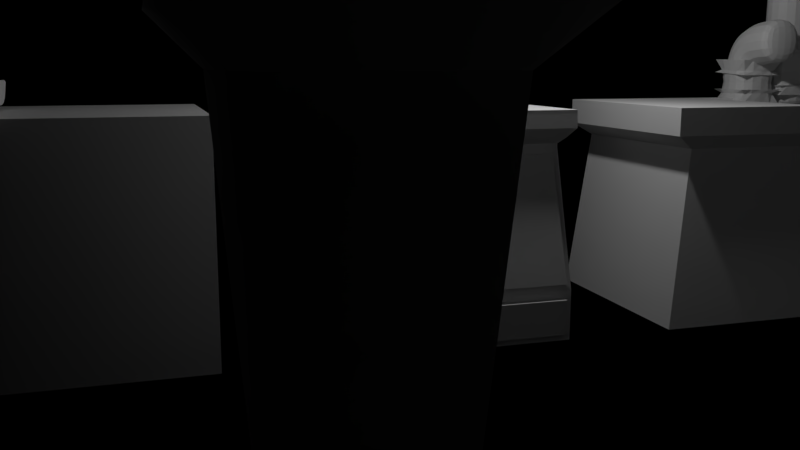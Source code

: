 # Source: kitchen.blend  (saved by Blender 2.79.0; exported with 4.5.12 LTS)
import bpy
from mathutils import Matrix  # noqa: F401  (used for matrix-valued properties, if any)

bpy.ops.wm.read_factory_settings(use_empty=True)
scene = bpy.context.scene
scene.name = 'Scene'

# ---- collections
col_collection_1 = bpy.data.collections.new('Collection 1'); scene.collection.children.link(col_collection_1)

# ---- cameras
cam_camera = bpy.data.cameras.new('Camera')
cam_camera.clip_end = 100.0
cam_camera.lens = 35.0
cam_camera.sensor_width = 32.0
cam_camera.sensor_height = 18.0
cam_camera.display_size = 2.0
cam_camera.dof.focus_distance = 0.0

# ---- lights
light_point = bpy.data.lights.new('Point', 'POINT')
light_point.transmission_factor = 0.0
light_point.energy = 100.0
light_point.shadow_buffer_clip_start = 0.5
light_point.shadow_soft_size = 0.1
light_point.shadow_maximum_resolution = 0.006
light_point.use_absolute_resolution = True

# ---- meshes
me_cube_008 = bpy.data.meshes.new('Cube.008')
me_cube_008.from_pydata([(1.0, 1.0, -1.0), (0.7964, 0.7964, 1.0), (0.8023, 0.8023, 0.6584), (0.7964, 1.223, 1.007), (0.8023, 1.229, 0.6657), (1.229, 0.8023, 0.6657), (1.223, 0.7964, 1.007), (0.0, 1.0, -1.0), (0.0, 0.7964, 1.0), (0.0, 0.8023, 0.6584), (0.0, 1.223, 1.007), (0.0, 1.229, 0.6657), (1.0, 0.0, -1.0), (0.7964, 0.0, 1.0), (0.8023, 0.0, 0.6584), (1.223, 0.0, 1.007), (1.229, 0.0, 0.6657), (0.0, 0.0, 1.0), (0.0, 0.0, -1.0)], [], [(7, 9, 2, 0), (11, 10, 3, 4), (2, 4, 3, 1), (9, 11, 4, 2), (1, 6, 5, 2), (13, 15, 6, 1), (6, 5, 4, 3), (6, 3, 1), (5, 2, 4), (1, 3, 10, 8), (1, 8, 17, 13), (2, 5, 16, 14), (5, 6, 15, 16), (0, 2, 14, 12), (7, 0, 12, 18)])
me_cube_008.use_remesh_preserve_volume = False
me_cube_008.use_remesh_preserve_attributes = False
me_cube_008.use_mirror_vertex_groups = False
me_cube_008.update()
me_cube_007 = bpy.data.meshes.new('Cube.007')
me_cube_007.from_pydata([(0.03649, 0.0, -0.3397), (0.03649, 0.0, -0.5488), (0.03649, 0.0, 0.1557), (0.6193, 0.0, 0.1557)], [(1, 0), (0, 2), (2, 3)], [])
me_cube_007.use_remesh_preserve_volume = False
me_cube_007.use_remesh_preserve_attributes = False
me_cube_007.use_mirror_vertex_groups = False
me_cube_007.update()
me_cube_005 = bpy.data.meshes.new('Cube.005')
me_cube_005.from_pydata([(0.03649, 0.0, -0.3397), (0.7203, 0.0, 0.6224), (0.7203, 0.0, 1.154), (0.03649, 0.0, 1.154), (0.03649, 0.0, 0.8045), (0.03649, 0.0, -0.5488), (0.7203, 0.0, 0.4095)], [(2, 1), (3, 2), (4, 3), (0, 4), (5, 0), (1, 6)], [])
me_cube_005.use_remesh_preserve_volume = False
me_cube_005.use_remesh_preserve_attributes = False
me_cube_005.use_mirror_vertex_groups = False
me_cube_005.update()
me_cube_004 = bpy.data.meshes.new('Cube.004')
me_cube_004.from_pydata([(-0.5, -0.5, -1.0), (-0.6662, -0.6662, 1.0), (-0.5, 0.5, -1.0), (-0.6662, 0.6662, 1.0), (0.5, -0.5, -1.0), (0.6662, -0.6662, 1.0), (0.5, 0.5, -1.0), (0.6662, 0.6662, 1.0), (-1.0, -1.0, 0.3407), (-1.0, 1.0, 0.3407), (1.0, 1.0, 0.3407), (1.0, -1.0, 0.3407), (-0.6877, 0.6877, 0.1731), (0.6877, 0.6877, 0.1731), (0.6877, -0.6877, 0.1731), (-0.6877, -0.6877, 0.1731)], [], [(8, 1, 3, 9), (9, 3, 7, 10), (10, 7, 5, 11), (11, 5, 1, 8), (2, 6, 4, 0), (7, 3, 1, 5), (14, 11, 8, 15), (13, 10, 11, 14), (12, 9, 10, 13), (15, 8, 9, 12), (0, 15, 12, 2), (2, 12, 13, 6), (6, 13, 14, 4), (4, 14, 15, 0)])
me_cube_004.use_remesh_preserve_volume = False
me_cube_004.use_remesh_preserve_attributes = False
me_cube_004.use_mirror_vertex_groups = False
me_cube_004.update()
me_cube_003 = bpy.data.meshes.new('Cube.003')
me_cube_003.from_pydata([(-1.0, -1.0, -1.0), (-1.0, -1.0, 1.0), (-1.0, 1.0, -1.0), (-0.8331, 0.9195, 1.0), (1.0, -1.0, -1.0), (1.0, -1.0, 1.0), (1.0, 1.0, -1.0), (0.8331, 0.9195, 1.0), (-1.0, 0.3333, -1.0), (-1.0, -0.3333, -1.0), (-0.8331, -0.2528, 1.0), (-0.8331, 0.3333, 1.0), (1.0, -0.3333, -1.0), (1.0, 0.3333, -1.0), (0.8331, 0.3333, 1.0), (0.8331, -0.2528, 1.0), (-1.0, 0.3333, 1.0), (-1.0, 1.0, 1.0), (1.0, 1.0, 1.0), (-1.0, -0.3333, 1.0), (1.0, 0.3333, 1.0), (1.0, -0.3333, 1.0), (-0.6788, 0.3333, 0.8571), (0.6788, 0.3333, 0.8571), (-0.6788, 0.8109, 0.8571), (0.6788, 0.8109, 0.8571), (-0.6788, -0.1442, 0.8571), (0.6788, -0.1442, 0.8571), (-0.6788, 0.3333, 0.119), (0.6788, 0.3333, 0.119), (-0.6788, 0.8109, 0.119), (0.6788, 0.8109, 0.119), (-0.6788, -0.1442, 0.119), (0.6788, -0.1442, 0.119), (-1.0, -1.0, 0.7526), (-1.0, 1.0, 0.7526), (1.0, 1.0, 0.7526), (1.0, -1.0, 0.7526), (1.0, 0.3333, 0.7526), (1.0, -0.3333, 0.7526), (-1.0, -0.3333, 0.7526), (-1.0, 0.3333, 0.7526), (-0.9038, 0.9038, 0.6292), (0.9038, 0.9038, 0.6292), (0.9038, -0.9038, 0.6292), (0.9038, 0.3013, 0.6292), (0.9038, -0.3013, 0.6292), (-0.9038, -0.3013, 0.6292), (-0.9038, 0.3013, 0.6292), (-0.9038, -0.9038, 0.6292)], [], [(41, 16, 17, 35), (35, 17, 18, 36), (39, 21, 5, 37), (37, 5, 1, 34), (9, 12, 4, 0), (21, 19, 1, 5), (11, 10, 26, 22), (15, 14, 23, 27), (2, 6, 13, 8), (8, 13, 12, 9), (36, 18, 20, 38), (38, 20, 21, 39), (34, 1, 19, 40), (40, 19, 16, 41), (11, 3, 17, 16), (3, 7, 18, 17), (10, 11, 16, 19), (7, 14, 20, 18), (14, 15, 21, 20), (15, 10, 19, 21), (22, 26, 32, 28), (27, 23, 29, 33), (3, 11, 22, 24), (10, 15, 27, 26), (14, 7, 25, 23), (7, 3, 24, 25), (31, 30, 28, 29), (29, 28, 32, 33), (24, 22, 28, 30), (26, 27, 33, 32), (23, 25, 31, 29), (25, 24, 30, 31), (47, 40, 41, 48), (49, 34, 40, 47), (45, 38, 39, 46), (43, 36, 38, 45), (44, 37, 34, 49), (46, 39, 37, 44), (42, 35, 36, 43), (48, 41, 35, 42), (8, 48, 42, 2), (2, 42, 43, 6), (12, 46, 44, 4), (4, 44, 49, 0), (6, 43, 45, 13), (13, 45, 46, 12), (0, 49, 47, 9), (9, 47, 48, 8)])
me_cube_003.use_remesh_preserve_volume = False
me_cube_003.use_remesh_preserve_attributes = False
me_cube_003.use_mirror_vertex_groups = False
me_cube_003.update()
me_plane_001 = bpy.data.meshes.new('Plane.001')
me_plane_001.from_pydata([(-0.2744, 0.0, 0.01097), (-0.2744, 0.0, -0.1932), (-0.2744, -0.007163, 0.01097), (-0.2744, -0.01528, -0.0184), (-0.2744, -0.01289, -0.1761), (-0.2744, 0.0, -0.1932), (-1.108, 0.0, 0.009315), (-1.108, 0.0, -0.1932), (-1.108, -0.007163, 0.009315), (-1.108, -0.01528, -0.01207), (-1.108, -0.01289, -0.1761), (-1.108, 0.0, -0.1932), (-1.205, 0.0, 0.009315), (-1.205, 0.0, -0.1529), (-1.205, -0.007164, 0.009315), (-1.205, -0.01528, -0.01207), (-1.205, -0.01289, -0.1395), (-1.205, 0.0, -0.1529), (-1.273, 0.0, 0.009315), (-1.273, 0.0, -0.08774), (-1.273, -0.007164, 0.009315), (-1.273, -0.01528, -0.01207), (-1.273, -0.01289, -0.08094), (-1.273, 0.0, -0.08774), (-1.318, 0.0, 0.006825), (-1.318, 0.0, -0.0161), (-1.318, -0.007164, 0.006825), (-1.318, -0.01528, -0.009741), (-1.318, -0.01289, -0.01409), (-1.318, 0.0, -0.0161)], [], [(5, 1, 0, 2, 3, 4), (6, 7, 13, 12), (1, 5, 11, 7), (2, 0, 6, 8), (0, 1, 7, 6), (4, 3, 9, 10), (5, 4, 10, 11), (3, 2, 8, 9), (13, 17, 23, 19), (10, 9, 15, 16), (11, 10, 16, 17), (9, 8, 14, 15), (7, 11, 17, 13), (8, 6, 12, 14), (22, 21, 27, 28), (14, 12, 18, 20), (12, 13, 19, 18), (16, 15, 21, 22), (17, 16, 22, 23), (15, 14, 20, 21), (29, 28, 27, 26, 24, 25), (23, 22, 28, 29), (21, 20, 26, 27), (19, 23, 29, 25), (20, 18, 24, 26), (18, 19, 25, 24)])
me_plane_001.use_remesh_preserve_volume = False
me_plane_001.use_remesh_preserve_attributes = False
me_plane_001.use_mirror_vertex_groups = False
me_plane_001.update()
me_cube_002 = bpy.data.meshes.new('Cube.002')
me_cube_002.from_pydata([(-1.0, -1.0, -1.0), (-1.0, -1.0, 1.0), (-1.0, 1.0, -1.0), (-1.0, 1.0, 1.0), (1.0, -1.0, -1.0), (1.0, -1.0, 1.0), (1.0, 1.0, -1.0), (1.0, 1.0, 1.0)], [], [(0, 1, 3, 2), (2, 3, 7, 6), (6, 7, 5, 4), (4, 5, 1, 0), (2, 6, 4, 0), (7, 3, 1, 5)])
me_cube_002.use_remesh_preserve_volume = False
me_cube_002.use_remesh_preserve_attributes = False
me_cube_002.use_mirror_vertex_groups = False
me_cube_002.update()
me_cube_001 = bpy.data.meshes.new('Cube.001')
me_cube_001.from_pydata([(-1.0, -1.0, -1.0), (-1.0, -1.0, 1.0), (-1.0, 1.0, -1.0), (-1.0, 1.0, 1.0), (1.0, -1.0, -1.0), (1.0, -1.0, 1.0), (1.0, 1.0, -1.0), (1.0, 1.0, 1.0)], [], [(0, 1, 3, 2), (2, 3, 7, 6), (6, 7, 5, 4), (4, 5, 1, 0), (2, 6, 4, 0), (7, 3, 1, 5)])
me_cube_001.use_remesh_preserve_volume = False
me_cube_001.use_remesh_preserve_attributes = False
me_cube_001.use_mirror_vertex_groups = False
me_cube_001.update()
me_plane = bpy.data.meshes.new('Plane')
me_plane.from_pydata([(-0.2152, 0.0, -0.1746), (-0.2152, 0.0, 0.02527), (0.4039, 0.0, -0.2152), (0.4039, 0.0, 0.02137), (0.1975, 0.0, 0.02137), (-0.008844, 0.0, 0.02611), (-0.008844, 0.0, -0.1839), (0.1975, 0.0, -0.2152), (-0.3001, 0.0, -0.2152), (-0.3001, 0.0, 0.02137), (-0.2152, -0.02923, 0.02527), (-0.2152, -0.05141, -0.01066), (0.4039, -0.02923, 0.02137), (0.4039, -0.05141, -0.02117), (0.1975, -0.02923, 0.02137), (0.1975, -0.05141, -0.02117), (-0.008844, -0.05141, -0.01836), (-0.008844, -0.02923, 0.02611), (-0.3001, -0.04037, -0.02874), (-0.3001, -0.01874, 0.003041), (-0.2152, -0.05141, -0.1498), (-0.2152, -0.03641, -0.1746), (0.4039, -0.05141, -0.1859), (0.4039, -0.03641, -0.2152), (-0.008844, -0.03641, -0.1839), (-0.008844, -0.05141, -0.1533), (0.1975, -0.05141, -0.1859), (0.1975, -0.03641, -0.2152), (-0.3001, -0.02804, -0.1969), (-0.3001, -0.04037, -0.1784), (0.09434, 0.0, -0.2106), (0.09434, 0.0, 0.02248), (0.09434, -0.02923, 0.02248), (0.09434, -0.05141, -0.02293), (0.09434, -0.03641, -0.2106), (0.09434, -0.05141, -0.1793), (-0.3001, 0.0, 0.003041), (-0.3001, -0.02923, 0.02137), (-0.3001, 0.0, -0.1969), (-0.3001, -0.05141, -0.02117), (-0.3001, -0.05141, -0.1859), (-0.3001, -0.03641, -0.2152), (-0.2744, 0.0, 0.003041), (-0.2744, 0.0, -0.1969), (-0.2744, -0.01874, 0.003041), (-0.2744, -0.04037, -0.02874), (-0.2744, -0.04037, -0.1784), (-0.2744, -0.02804, -0.1969)], [], [(35, 33, 16, 25), (5, 1, 10, 17), (2, 3, 12, 13, 22, 23), (3, 4, 14, 12), (22, 13, 15, 26), (25, 16, 11, 20), (38, 28, 47, 43), (30, 7, 27, 34), (31, 5, 17, 32), (20, 11, 39, 40), (10, 1, 9, 37), (7, 2, 23, 27), (17, 10, 11, 16), (12, 14, 15, 13), (32, 17, 16, 33), (39, 11, 10, 37), (0, 6, 24, 21), (27, 23, 22, 26), (21, 24, 25, 20), (34, 27, 26, 35), (20, 40, 41, 21), (0, 21, 41, 8), (24, 34, 35, 25), (14, 32, 33, 15), (4, 31, 32, 14), (6, 30, 34, 24), (26, 15, 33, 35), (47, 46, 45, 44, 42, 43), (19, 18, 39, 37), (36, 19, 37, 9), (29, 28, 41, 40), (28, 38, 8, 41), (18, 29, 40, 39), (19, 36, 42, 44), (29, 18, 45, 46), (28, 29, 46, 47), (18, 19, 44, 45)])
me_plane.use_remesh_preserve_volume = False
me_plane.use_remesh_preserve_attributes = False
me_plane.use_mirror_vertex_groups = False
me_plane.update()
me_cylinder_001 = bpy.data.meshes.new('Cylinder.001')
me_cylinder_001.from_pydata([(1.838e-08, 0.491, -0.0162), (-2.599e-07, 0.4715, 0.0162), (0.09579, 0.4816, -0.0162), (0.09198, 0.4624, 0.0162), (0.1879, 0.4536, -0.0162), (0.1804, 0.4356, 0.0162), (0.2728, 0.4083, -0.0162), (0.2619, 0.392, 0.0162), (0.3472, 0.3472, -0.0162), (0.3334, 0.3334, 0.0162), (0.4083, 0.2728, -0.0162), (0.392, 0.2619, 0.0162), (0.4536, 0.1879, -0.0162), (0.4356, 0.1804, 0.0162), (0.4816, 0.09579, -0.0162), (0.4624, 0.09198, 0.0162), (0.491, 2.012e-07, -0.0162), (0.4715, 1.569e-07, 0.0162), (0.4816, -0.09579, -0.0162), (0.4624, -0.09198, 0.0162), (0.4536, -0.1879, -0.0162), (0.4356, -0.1804, 0.0162), (0.4083, -0.2728, -0.0162), (0.392, -0.2619, 0.0162), (0.3472, -0.3472, -0.0162), (0.3334, -0.3334, 0.0162), (0.2728, -0.4083, -0.0162), (0.2619, -0.392, 0.0162), (0.1879, -0.4536, -0.0162), (0.1804, -0.4356, 0.0162), (0.09579, -0.4816, -0.0162), (0.09198, -0.4624, 0.0162), (-1.416e-07, -0.491, -0.0162), (-1.852e-07, -0.4715, 0.0162), (-0.09579, -0.4816, -0.0162), (-0.09198, -0.4624, 0.0162), (-0.1879, -0.4536, -0.0162), (-0.1804, -0.4356, 0.0162), (-0.2728, -0.4083, -0.0162), (-0.2619, -0.392, 0.0162), (-0.3472, -0.3472, -0.0162), (-0.3334, -0.3334, 0.0162), (-0.4083, -0.2728, -0.0162), (-0.392, -0.2619, 0.0162), (-0.4536, -0.1879, -0.0162), (-0.4356, -0.1804, 0.0162), (-0.4816, -0.09579, -0.0162), (-0.4624, -0.09198, 0.0162), (-0.491, 6.383e-07, -0.0162), (-0.4715, 4.973e-07, 0.0162), (-0.4816, 0.09579, -0.0162), (-0.4624, 0.09198, 0.0162), (-0.4536, 0.1879, -0.0162), (-0.4356, 0.1804, 0.0162), (-0.4083, 0.2728, -0.0162), (-0.392, 0.2619, 0.0162), (-0.3472, 0.3472, -0.0162), (-0.3334, 0.3334, 0.0162), (-0.2728, 0.4083, -0.0162), (-0.2619, 0.392, 0.0162), (-0.1879, 0.4536, -0.0162), (-0.1804, 0.4356, 0.0162), (-0.09579, 0.4816, -0.0162), (-0.09198, 0.4624, 0.0162), (0.08191, 0.4118, -0.006844), (-2.143e-07, 0.4198, -0.006844), (0.1607, 0.3879, -0.006844), (0.2333, 0.3491, -0.006844), (0.2969, 0.2969, -0.006844), (0.3491, 0.2333, -0.006844), (0.3879, 0.1607, -0.006844), (0.4118, 0.08191, -0.006844), (0.4198, 1.691e-07, -0.006844), (0.4118, -0.08191, -0.006844), (0.3879, -0.1607, -0.006844), (0.3491, -0.2333, -0.006844), (0.2969, -0.2969, -0.006844), (0.2333, -0.3491, -0.006844), (0.1607, -0.3879, -0.006844), (0.08191, -0.4118, -0.006844), (-1.478e-07, -0.4198, -0.006844), (-0.08191, -0.4118, -0.006844), (-0.1607, -0.3879, -0.006844), (-0.2333, -0.3491, -0.006844), (-0.2969, -0.2969, -0.006844), (-0.3491, -0.2333, -0.006844), (-0.3879, -0.1607, -0.006844), (-0.4118, -0.08191, -0.006844), (-0.4198, 4.723e-07, -0.006844), (-0.4118, 0.08191, -0.006844), (-0.3879, 0.1607, -0.006844), (-0.3491, 0.2333, -0.006844), (-0.2969, 0.2969, -0.006844), (-0.2333, 0.3491, -0.006844), (-0.1607, 0.3879, -0.006844), (-0.08191, 0.4118, -0.006844), (0.1006, 0.5059, 0.0162), (0.1014, 0.5097, 0.003872), (1.424e-08, 0.5197, 0.003872), (-7.714e-08, 0.5158, 0.0162), (0.1974, 0.4765, 0.0162), (0.1989, 0.4801, 0.003872), (0.2865, 0.4289, 0.0162), (0.2887, 0.4321, 0.003872), (0.3647, 0.3647, 0.0162), (0.3675, 0.3675, 0.003872), (0.4289, 0.2865, 0.0162), (0.4321, 0.2887, 0.003872), (0.4765, 0.1974, 0.0162), (0.4801, 0.1989, 0.003872), (0.5059, 0.1006, 0.0162), (0.5097, 0.1014, 0.003872), (0.5158, 1.792e-07, 0.0162), (0.5197, 1.943e-07, 0.003872), (0.5059, -0.1006, 0.0162), (0.5097, -0.1014, 0.003872), (0.4765, -0.1974, 0.0162), (0.4801, -0.1989, 0.003872), (0.4289, -0.2865, 0.0162), (0.4321, -0.2887, 0.003872), (0.3647, -0.3647, 0.0162), (0.3675, -0.3675, 0.003872), (0.2865, -0.4289, 0.0162), (0.2887, -0.4321, 0.003872), (0.1974, -0.4765, 0.0162), (0.1989, -0.4801, 0.003872), (0.1006, -0.5059, 0.0162), (0.1014, -0.5097, 0.003872), (-1.705e-07, -0.5158, 0.0162), (-1.551e-07, -0.5197, 0.003872), (-0.1006, -0.5059, 0.0162), (-0.1014, -0.5097, 0.003872), (-0.1974, -0.4765, 0.0162), (-0.1989, -0.4801, 0.003872), (-0.2866, -0.4289, 0.0162), (-0.2887, -0.4321, 0.003872), (-0.3647, -0.3647, 0.0162), (-0.3675, -0.3675, 0.003872), (-0.4289, -0.2865, 0.0162), (-0.4321, -0.2887, 0.003872), (-0.4765, -0.1974, 0.0162), (-0.4801, -0.1989, 0.003872), (-0.5059, -0.1006, 0.0162), (-0.5097, -0.1014, 0.003872), (-0.5158, 6.124e-07, 0.0162), (-0.5197, 6.569e-07, 0.003872), (-0.5059, 0.1006, 0.0162), (-0.5097, 0.1014, 0.003872), (-0.4765, 0.1974, 0.0162), (-0.4801, 0.1989, 0.003872), (-0.4289, 0.2866, 0.0162), (-0.4321, 0.2887, 0.003872), (-0.3647, 0.3647, 0.0162), (-0.3675, 0.3675, 0.003872), (-0.2865, 0.4289, 0.0162), (-0.2887, 0.4321, 0.003872), (-0.1974, 0.4765, 0.0162), (-0.1989, 0.4801, 0.003872), (-0.1006, 0.5059, 0.0162), (-0.1014, 0.5097, 0.003872), (0.07979, 0.4011, -0.006844), (-2.07e-07, 0.409, -0.006844), (0.1565, 0.3778, -0.006844), (0.2272, 0.3401, -0.006844), (0.2892, 0.2892, -0.006844), (0.3401, 0.2272, -0.006844), (0.3778, 0.1565, -0.006844), (0.4011, 0.07979, -0.006844), (0.409, 1.715e-07, -0.006844), (0.4011, -0.07979, -0.006844), (0.3778, -0.1565, -0.006844), (0.3401, -0.2272, -0.006844), (0.2892, -0.2892, -0.006844), (0.2272, -0.3401, -0.006844), (0.1565, -0.3778, -0.006844), (0.07979, -0.4011, -0.006844), (-1.422e-07, -0.409, -0.006844), (-0.07979, -0.4011, -0.006844), (-0.1565, -0.3778, -0.006844), (-0.2272, -0.3401, -0.006844), (-0.2892, -0.2892, -0.006844), (-0.3401, -0.2272, -0.006844), (-0.3778, -0.1565, -0.006844), (-0.4011, -0.07979, -0.006844), (-0.409, 4.668e-07, -0.006844), (-0.4011, 0.07979, -0.006844), (-0.3778, 0.1565, -0.006844), (-0.3401, 0.2272, -0.006844), (-0.2892, 0.2892, -0.006844), (-0.2272, 0.3401, -0.006844), (-0.1565, 0.3778, -0.006844), (-0.07979, 0.4011, -0.006844)], [], [(2, 97, 101, 4), (3, 5, 100, 96), (5, 7, 102, 100), (7, 9, 104, 102), (9, 11, 106, 104), (11, 13, 108, 106), (13, 15, 110, 108), (15, 17, 112, 110), (17, 19, 114, 112), (19, 21, 116, 114), (21, 23, 118, 116), (23, 25, 120, 118), (25, 27, 122, 120), (27, 29, 124, 122), (29, 31, 126, 124), (31, 33, 128, 126), (33, 35, 130, 128), (35, 37, 132, 130), (37, 39, 134, 132), (39, 41, 136, 134), (41, 43, 138, 136), (43, 45, 140, 138), (45, 47, 142, 140), (47, 49, 144, 142), (49, 51, 146, 144), (51, 53, 148, 146), (53, 55, 150, 148), (55, 57, 152, 150), (57, 59, 154, 152), (59, 61, 156, 154), (11, 9, 68, 69), (61, 63, 158, 156), (63, 1, 99, 158), (0, 2, 4, 6, 8, 10, 12, 14, 16, 18, 20, 22, 24, 26, 28, 30, 32, 34, 36, 38, 40, 42, 44, 46, 48, 50, 52, 54, 56, 58, 60, 62), (0, 98, 97, 2), (62, 159, 98, 0), (6, 103, 105, 8), (8, 105, 107, 10), (10, 107, 109, 12), (12, 109, 111, 14), (14, 111, 113, 16), (16, 113, 115, 18), (18, 115, 117, 20), (20, 117, 119, 22), (22, 119, 121, 24), (24, 121, 123, 26), (26, 123, 125, 28), (28, 125, 127, 30), (30, 127, 129, 32), (32, 129, 131, 34), (34, 131, 133, 36), (36, 133, 135, 38), (38, 135, 137, 40), (40, 137, 139, 42), (42, 139, 141, 44), (44, 141, 143, 46), (46, 143, 145, 48), (48, 145, 147, 50), (50, 147, 149, 52), (52, 149, 151, 54), (54, 151, 153, 56), (56, 153, 155, 58), (58, 155, 157, 60), (60, 157, 159, 62), (4, 101, 103, 6), (69, 68, 164, 165), (1, 63, 95, 65), (39, 37, 82, 83), (13, 11, 69, 70), (41, 39, 83, 84), (15, 13, 70, 71), (43, 41, 84, 85), (17, 15, 71, 72), (45, 43, 85, 86), (19, 17, 72, 73), (47, 45, 86, 87), (21, 19, 73, 74), (49, 47, 87, 88), (23, 21, 74, 75), (51, 49, 88, 89), (25, 23, 75, 76), (53, 51, 89, 90), (27, 25, 76, 77), (55, 53, 90, 91), (29, 27, 77, 78), (3, 1, 65, 64), (57, 55, 91, 92), (31, 29, 78, 79), (5, 3, 64, 66), (59, 57, 92, 93), (33, 31, 79, 80), (7, 5, 66, 67), (61, 59, 93, 94), (35, 33, 80, 81), (9, 7, 67, 68), (63, 61, 94, 95), (37, 35, 81, 82), (97, 98, 99, 96), (101, 97, 96, 100), (103, 101, 100, 102), (105, 103, 102, 104), (107, 105, 104, 106), (109, 107, 106, 108), (111, 109, 108, 110), (113, 111, 110, 112), (115, 113, 112, 114), (117, 115, 114, 116), (119, 117, 116, 118), (121, 119, 118, 120), (123, 121, 120, 122), (125, 123, 122, 124), (127, 125, 124, 126), (129, 127, 126, 128), (131, 129, 128, 130), (133, 131, 130, 132), (135, 133, 132, 134), (137, 135, 134, 136), (139, 137, 136, 138), (141, 139, 138, 140), (143, 141, 140, 142), (145, 143, 142, 144), (147, 145, 144, 146), (149, 147, 146, 148), (151, 149, 148, 150), (153, 151, 150, 152), (155, 153, 152, 154), (157, 155, 154, 156), (159, 157, 156, 158), (98, 159, 158, 99), (1, 3, 96, 99), (160, 161, 191, 190, 189, 188, 187, 186, 185, 184, 183, 182, 181, 180, 179, 178, 177, 176, 175, 174, 173, 172, 171, 170, 169, 168, 167, 166, 165, 164, 163, 162), (65, 95, 191, 161), (83, 82, 178, 179), (70, 69, 165, 166), (84, 83, 179, 180), (71, 70, 166, 167), (85, 84, 180, 181), (72, 71, 167, 168), (86, 85, 181, 182), (73, 72, 168, 169), (87, 86, 182, 183), (74, 73, 169, 170), (88, 87, 183, 184), (75, 74, 170, 171), (89, 88, 184, 185), (76, 75, 171, 172), (90, 89, 185, 186), (77, 76, 172, 173), (91, 90, 186, 187), (78, 77, 173, 174), (64, 65, 161, 160), (92, 91, 187, 188), (79, 78, 174, 175), (66, 64, 160, 162), (93, 92, 188, 189), (80, 79, 175, 176), (67, 66, 162, 163), (94, 93, 189, 190), (81, 80, 176, 177), (68, 67, 163, 164), (95, 94, 190, 191), (82, 81, 177, 178)])
me_cylinder_001.polygons.foreach_set('use_smooth', [True] * 162)
me_cylinder_001.use_remesh_preserve_volume = False
me_cylinder_001.use_remesh_preserve_attributes = False
me_cylinder_001.use_mirror_vertex_groups = False
me_cylinder_001.update()
me_cylinder = bpy.data.meshes.new('Cylinder')
me_cylinder.from_pydata([(4.47e-08, 0.5305, 0.04352), (0.1035, 0.5203, 0.04352), (0.203, 0.4901, 0.04352), (0.2947, 0.4411, 0.04352), (0.3751, 0.3751, 0.04352), (0.4411, 0.2947, 0.04352), (0.4901, 0.203, 0.04352), (0.5203, 0.1035, 0.04352), (0.5822, 1.852e-07, -0.0359), (0.5305, 1.854e-07, 0.04352), (0.5203, -0.1035, 0.04352), (0.4901, -0.203, 0.04352), (0.4411, -0.2947, 0.04352), (0.3751, -0.3751, 0.04352), (0.2947, -0.4411, 0.04352), (0.203, -0.4901, 0.04352), (0.1035, -0.5203, 0.04352), (-1.192e-07, -0.5305, 0.04352), (-0.1035, -0.5203, 0.04352), (-0.203, -0.4901, 0.04352), (-0.2947, -0.4411, 0.04352), (-0.3751, -0.3751, 0.04352), (-0.4411, -0.2947, 0.04352), (-0.4901, -0.203, 0.04352), (-0.5203, -0.1035, 0.04352), (-0.5305, 6.492e-07, 0.04352), (-0.5203, 0.1035, 0.04352), (-0.4901, 0.203, 0.04352), (-0.4411, 0.2947, 0.04352), (-0.3751, 0.3751, 0.04352), (-0.2947, 0.4411, 0.04352), (-0.203, 0.4901, 0.04352), (-0.1035, 0.5203, 0.04352), (0.1136, 0.5711, 0.04352), (2.98e-08, 0.5822, 0.04352), (0.2228, 0.5379, 0.04352), (0.3235, 0.4841, 0.04352), (0.4117, 0.4117, 0.04352), (0.4841, 0.3235, 0.04352), (0.5379, 0.2228, 0.04352), (0.5711, 0.05326, 0.04352), (0.5822, 1.852e-07, 0.04352), (0.5711, -0.05326, 0.04352), (0.5379, -0.2228, 0.04352), (0.4841, -0.3235, 0.04352), (0.4117, -0.4117, 0.04352), (0.3235, -0.4841, 0.04352), (0.2228, -0.5379, 0.04352), (0.1136, -0.5711, 0.04352), (-1.49e-07, -0.5822, 0.04352), (-0.1136, -0.5711, 0.04352), (-0.2228, -0.5379, 0.04352), (-0.3235, -0.4841, 0.04352), (-0.4117, -0.4117, 0.04352), (-0.4841, -0.3235, 0.04352), (-0.5379, -0.2228, 0.04352), (-0.5711, -0.1136, 0.04352), (-0.5822, 7.035e-07, 0.04352), (-0.5711, 0.1136, 0.04352), (-0.5379, 0.2228, 0.04352), (-0.4841, 0.3235, 0.04352), (-0.4117, 0.4117, 0.04352), (-0.3235, 0.4841, 0.04352), (-0.2228, 0.5379, 0.04352), (-0.1136, 0.5711, 0.04352), (0.09249, 0.465, 0.002755), (4.47e-08, 0.4741, 0.002755), (0.1814, 0.438, 0.002755), (0.2634, 0.3942, 0.002755), (0.3352, 0.3352, 0.002755), (0.3942, 0.2634, 0.002755), (0.438, 0.1814, 0.002755), (0.465, 0.09249, 0.002755), (0.4741, 1.995e-07, 0.002755), (0.465, -0.09249, 0.002755), (0.438, -0.1814, 0.002755), (0.3942, -0.2634, 0.002755), (0.3352, -0.3352, 0.002755), (0.2634, -0.3942, 0.002755), (0.1814, -0.438, 0.002755), (0.09249, -0.465, 0.002755), (-1.043e-07, -0.4741, 0.002755), (-0.09249, -0.465, 0.002755), (-0.1814, -0.438, 0.002755), (-0.2634, -0.3942, 0.002755), (-0.3352, -0.3352, 0.002755), (-0.3942, -0.2634, 0.002755), (-0.438, -0.1814, 0.002755), (-0.465, -0.09249, 0.002755), (-0.4741, 6.141e-07, 0.002755), (-0.465, 0.09249, 0.002755), (-0.438, 0.1814, 0.002755), (-0.3942, 0.2634, 0.002755), (-0.3352, 0.3352, 0.002755), (-0.2634, 0.3942, 0.002755), (-0.1814, 0.438, 0.002755), (-0.09249, 0.465, 0.002755), (1.432, 0.08307, 0.04352), (1.432, 0.08307, -0.0359), (1.443, 1.825e-07, -0.0359), (1.443, 1.825e-07, 0.04352), (1.432, -0.08307, -0.0359), (1.432, -0.08307, 0.04352), (1.013, 1.844e-07, 0.04352), (1.001, 0.04944, 0.04352), (1.001, 0.04944, -0.0359), (1.001, -0.04944, 0.04352), (1.013, 1.844e-07, -0.0359), (1.001, -0.04944, -0.0359), (1.717, 0.08307, 0.04352), (1.717, 0.08307, -0.0359), (1.728, 1.825e-07, -0.0359), (1.728, 1.825e-07, 0.04352), (1.717, -0.08307, -0.0359), (1.717, -0.08307, 0.04352), (3.958e-08, 0.5429, -0.0359), (2.98e-08, 0.5822, 0.003291), (0.1059, 0.5324, -0.0359), (0.1136, 0.5711, 0.003291), (0.2077, 0.5015, -0.0359), (0.2228, 0.5379, 0.003291), (0.3016, 0.4514, -0.0359), (0.3235, 0.4841, 0.003291), (0.3839, 0.3839, -0.0359), (0.4117, 0.4117, 0.003291), (0.4514, 0.3016, -0.0359), (0.4841, 0.3235, 0.003291), (0.5009, 0.2078, -0.0359), (0.5379, 0.2228, 0.003291), (0.5822, 1.852e-07, -0.0359), (0.5711, 0.08723, 0.003291), (0.713, 0.0838, 0.004484), (0.5711, -0.08723, 0.003291), (0.5822, 1.852e-07, -0.0359), (0.713, -0.0838, 0.004484), (0.5151, -0.1965, -0.0359), (0.5379, -0.2228, 0.003291), (0.4514, -0.3016, -0.0359), (0.4841, -0.3235, 0.003291), (0.3839, -0.3839, -0.0359), (0.4117, -0.4117, 0.003291), (0.3016, -0.4514, -0.0359), (0.3235, -0.4841, 0.003291), (0.2077, -0.5015, -0.0359), (0.2228, -0.5379, 0.003291), (0.1059, -0.5324, -0.0359), (0.1136, -0.5711, 0.003291), (-1.08e-07, -0.5429, -0.0359), (-1.49e-07, -0.5822, 0.003291), (-0.1059, -0.5324, -0.0359), (-0.1136, -0.5711, 0.003291), (-0.2077, -0.5015, -0.0359), (-0.2228, -0.5379, 0.003291), (-0.3016, -0.4514, -0.0359), (-0.3235, -0.4841, 0.003291), (-0.3839, -0.3839, -0.0359), (-0.4117, -0.4117, 0.003291), (-0.4514, -0.3016, -0.0359), (-0.4841, -0.3235, 0.003291), (-0.5015, -0.2077, -0.0359), (-0.5379, -0.2228, 0.003291), (-0.5324, -0.1059, -0.0359), (-0.5711, -0.1136, 0.003291), (-0.5429, 6.21e-07, -0.0359), (-0.5822, 7.035e-07, 0.003291), (-0.5324, 0.1059, -0.0359), (-0.5711, 0.1136, 0.003291), (-0.5015, 0.2077, -0.0359), (-0.5379, 0.2228, 0.003291), (-0.4514, 0.3016, -0.0359), (-0.4841, 0.3235, 0.003291), (-0.3839, 0.3839, -0.0359), (-0.4117, 0.4117, 0.003291), (-0.3016, 0.4514, -0.0359), (-0.3235, 0.4841, 0.003291), (-0.2077, 0.5015, -0.0359), (-0.2228, 0.5379, 0.003291), (-0.1059, 0.5324, -0.0359), (-0.1136, 0.5711, 0.003291)], [], [(178, 64, 34, 116), (120, 35, 36, 122), (122, 36, 37, 124), (124, 37, 38, 126), (126, 38, 39, 128), (128, 39, 40, 130), (131, 130, 40, 104, 105), (105, 104, 97, 98), (104, 103, 100, 97), (42, 132, 134, 108, 106), (138, 44, 45, 140), (140, 45, 46, 142), (142, 46, 47, 144), (144, 47, 48, 146), (146, 48, 49, 148), (148, 49, 50, 150), (150, 50, 51, 152), (152, 51, 52, 154), (154, 52, 53, 156), (156, 53, 54, 158), (158, 54, 55, 160), (160, 55, 56, 162), (162, 56, 57, 164), (164, 57, 58, 166), (166, 58, 59, 168), (168, 59, 60, 170), (170, 60, 61, 172), (172, 61, 62, 174), (174, 62, 63, 176), (176, 63, 64, 178), (24, 23, 87, 88), (118, 33, 35, 120), (116, 34, 33, 118), (0, 1, 33, 34), (1, 2, 35, 33), (2, 3, 36, 35), (3, 4, 37, 36), (4, 5, 38, 37), (5, 6, 39, 38), (6, 7, 40, 39), (7, 9, 41, 40), (9, 10, 42, 41), (10, 11, 43, 42), (11, 12, 44, 43), (12, 13, 45, 44), (13, 14, 46, 45), (14, 15, 47, 46), (15, 16, 48, 47), (16, 17, 49, 48), (17, 18, 50, 49), (18, 19, 51, 50), (19, 20, 52, 51), (20, 21, 53, 52), (21, 22, 54, 53), (22, 23, 55, 54), (23, 24, 56, 55), (24, 25, 57, 56), (25, 26, 58, 57), (26, 27, 59, 58), (27, 28, 60, 59), (28, 29, 61, 60), (29, 30, 62, 61), (30, 31, 63, 62), (31, 32, 64, 63), (32, 0, 34, 64), (65, 66, 96, 95, 94, 93, 92, 91, 90, 89, 88, 87, 86, 85, 84, 83, 82, 81, 80, 79, 78, 77, 76, 75, 74, 73, 72, 71, 70, 69, 68, 67), (11, 10, 74, 75), (25, 24, 88, 89), (12, 11, 75, 76), (26, 25, 89, 90), (13, 12, 76, 77), (27, 26, 90, 91), (14, 13, 77, 78), (28, 27, 91, 92), (15, 14, 78, 79), (1, 0, 66, 65), (29, 28, 92, 93), (16, 15, 79, 80), (2, 1, 65, 67), (30, 29, 93, 94), (17, 16, 80, 81), (3, 2, 67, 68), (31, 30, 94, 95), (18, 17, 81, 82), (4, 3, 68, 69), (32, 31, 95, 96), (19, 18, 82, 83), (5, 4, 69, 70), (0, 32, 96, 66), (20, 19, 83, 84), (6, 5, 70, 71), (21, 20, 84, 85), (7, 6, 71, 72), (22, 21, 85, 86), (9, 7, 72, 73), (23, 22, 86, 87), (10, 9, 73, 74), (99, 98, 110, 111), (100, 102, 114, 112), (103, 106, 102, 100), (107, 105, 98, 99), (106, 108, 101, 102), (108, 107, 99, 101), (132, 42, 43, 136), (136, 43, 44, 138), (134, 133, 8, 107, 108), (41, 42, 106, 103), (40, 41, 103, 104), (8, 129, 131, 105, 107), (110, 109, 112, 111), (111, 112, 114, 113), (102, 101, 113, 114), (101, 99, 111, 113), (97, 100, 112, 109), (98, 97, 109, 110), (129, 130, 131), (132, 133, 134), (116, 118, 117, 115), (118, 120, 119, 117), (120, 122, 121, 119), (122, 124, 123, 121), (124, 126, 125, 123), (126, 128, 127, 125), (128, 130, 129, 127), (132, 136, 135, 133), (136, 138, 137, 135), (138, 140, 139, 137), (140, 142, 141, 139), (142, 144, 143, 141), (144, 146, 145, 143), (146, 148, 147, 145), (148, 150, 149, 147), (150, 152, 151, 149), (152, 154, 153, 151), (154, 156, 155, 153), (156, 158, 157, 155), (158, 160, 159, 157), (160, 162, 161, 159), (162, 164, 163, 161), (164, 166, 165, 163), (166, 168, 167, 165), (168, 170, 169, 167), (170, 172, 171, 169), (172, 174, 173, 171), (174, 176, 175, 173), (176, 178, 177, 175), (178, 116, 115, 177), (115, 117, 119, 121, 123, 125, 127, 129, 8, 133, 135, 137, 139, 141, 143, 145, 147, 149, 151, 153, 155, 157, 159, 161, 163, 165, 167, 169, 171, 173, 175, 177)])
me_cylinder.use_remesh_preserve_volume = False
me_cylinder.use_remesh_preserve_attributes = False
me_cylinder.use_mirror_vertex_groups = False
me_cylinder.update()
me_cube = bpy.data.meshes.new('Cube')
me_cube.from_pydata([(-1.0, -1.0, -1.0), (-1.0, -1.0, 1.0), (-1.0, 1.0, -1.0), (-1.0, 1.0, 1.0), (1.0, -0.9319, -0.9319), (1.0, -1.0, 1.0), (1.0, 0.9319, -0.9319), (1.0, 1.0, 1.0), (-1.0, -1.0, -0.5536), (-0.8697, -0.8786, 0.6853), (-0.8697, 0.8786, 0.6853), (-1.0, 1.0, -0.5536), (0.8876, 0.8206, 0.6272), (1.0, 0.9319, -0.6217), (0.8876, -0.8206, 0.6272), (1.0, -0.9319, -0.6217), (1.0, 0.9339, -0.4876), (1.0, 1.0, -1.0), (1.0, -1.0, -1.0), (1.0, -0.9339, -0.4876), (1.066, 0.9319, -0.6217), (1.066, 0.9319, -0.9319), (1.066, -0.9319, -0.9319), (1.066, -0.9319, -0.6217), (0.8876, 0.8786, 0.6853), (1.0, 1.0, -0.5536), (0.8876, -0.8786, 0.6853), (1.0, -1.0, -0.5536), (0.9289, 0.8206, 0.6272), (1.047, 0.9339, -0.4876), (0.9289, -0.8206, 0.6272), (1.047, -0.9339, -0.4876), (-0.9372, -0.9372, 0.7654), (-1.003, -1.003, 0.8476), (1.003, -1.003, 0.8476), (0.9372, -0.9372, 0.7654), (-1.0, -1.0, 0.9688), (-0.8697, -0.8786, 0.7127), (-0.8697, 0.8786, 0.7127), (-1.0, 1.0, 0.9688), (0.8876, 0.8786, 0.7127), (1.0, 1.0, 0.9688), (0.8876, -0.8786, 0.7127), (1.0, -1.0, 0.9688), (0.9372, 0.9372, 0.7654), (1.003, 1.003, 0.8476), (-0.9372, 0.9372, 0.7654), (-1.003, 1.003, 0.8476), (-0.7285, 1.0, -1.0), (-0.7285, 0.889, 1.111), (-0.7285, -1.0, -1.0), (-0.7285, -0.889, 1.111), (-0.7306, -1.003, 0.8476), (-0.7285, -1.0, -0.5536), (-0.6311, -0.8786, 0.6853), (-0.7285, 1.0, -0.5536), (-0.6311, 0.8786, 0.6853), (-0.6827, -0.9372, 0.7654), (-0.6827, 0.9372, 0.7654), (-0.7306, 1.003, 0.8476), (-0.7285, -1.0, 0.9688), (-0.6311, -0.8786, 0.7127), (-0.7285, 1.0, 0.9688), (-0.6311, 0.8786, 0.7127), (-1.0, -1.0, 1.668), (-1.0, 1.0, 1.668), (-0.7285, -0.889, 1.596), (-0.7285, 0.889, 1.596), (-1.0, -0.7901, 1.762), (-1.0, -0.395, 1.847), (-1.0, 0.395, 1.847), (-1.0, 0.7901, 1.762), (-0.7285, 0.7554, 1.656), (-0.7285, 0.3832, 1.736), (-0.7285, -0.3832, 1.736), (-0.7285, -0.7554, 1.656), (-0.7285, 1.0, 1.0), (-0.7285, -1.0, 1.0), (-0.7285, -1.0, 1.668), (-0.7285, 1.0, 1.668), (-0.7285, 0.395, 1.847), (-0.7285, 0.7901, 1.762), (-0.7285, -0.7901, 1.762), (-0.7285, -0.395, 1.847), (-0.8229, 0.889, 1.111), (-0.8229, -0.889, 1.111), (-0.8229, -0.889, 1.596), (-0.8229, 0.889, 1.596), (-0.8229, 0.3832, 1.736), (-0.8229, 0.7554, 1.656), (-0.8229, -0.7554, 1.656), (-0.8229, -0.3832, 1.736)], [], [(54, 61, 37, 9), (24, 40, 42, 26), (52, 33, 32, 57), (9, 37, 38, 10), (48, 17, 18, 50), (80, 70, 69, 83), (50, 53, 8, 0), (53, 54, 9, 8), (6, 13, 20, 21), (19, 16, 29, 31), (48, 55, 25, 17), (55, 56, 24, 25), (0, 8, 11, 2), (8, 9, 10, 11), (13, 6, 17, 25), (6, 4, 18, 17), (4, 15, 27, 18), (15, 13, 25, 27), (21, 20, 23, 22), (13, 15, 23, 20), (4, 6, 21, 22), (15, 4, 22, 23), (12, 16, 25, 24), (19, 14, 26, 27), (16, 19, 27, 25), (14, 12, 24, 26), (29, 28, 30, 31), (16, 12, 28, 29), (12, 14, 30, 28), (14, 19, 31, 30), (56, 63, 40, 24), (41, 7, 5, 43), (62, 76, 7, 41), (36, 1, 3, 39), (61, 42, 35, 57), (41, 43, 34, 45), (63, 38, 46, 58), (38, 37, 32, 46), (60, 77, 1, 36), (45, 34, 35, 44), (59, 45, 44, 58), (33, 47, 46, 32), (60, 36, 33, 52), (36, 39, 47, 33), (62, 41, 45, 59), (42, 40, 44, 35), (39, 62, 59, 47), (43, 60, 52, 34), (47, 59, 58, 46), (43, 5, 77, 60), (40, 63, 58, 44), (37, 61, 57, 32), (39, 3, 76, 62), (10, 38, 63, 56), (11, 10, 56, 55), (2, 11, 55, 48), (27, 26, 54, 53), (18, 27, 53, 50), (7, 76, 77, 5), (2, 48, 50, 0), (34, 52, 57, 35), (26, 42, 61, 54), (3, 1, 64, 68, 69, 70, 71, 65), (1, 77, 78, 64), (76, 3, 65, 79), (74, 75, 90, 91), (79, 65, 71, 81), (70, 80, 81, 71), (68, 82, 83, 69), (82, 68, 64, 78), (49, 51, 77, 76), (51, 66, 78, 77), (67, 49, 76, 79), (73, 72, 81, 80), (75, 74, 83, 82), (66, 75, 82, 78), (74, 73, 80, 83), (72, 67, 79, 81), (85, 84, 87, 89, 88, 91, 90, 86), (49, 67, 87, 84), (51, 49, 84, 85), (67, 72, 89, 87), (75, 66, 86, 90), (72, 73, 88, 89), (66, 51, 85, 86), (73, 74, 91, 88)])
me_cube.use_remesh_preserve_volume = False
me_cube.use_remesh_preserve_attributes = False
me_cube.use_mirror_vertex_groups = False
me_cube.update()

# ---- objects
ob_cube_008 = bpy.data.objects.new('Cube.008', me_cube_008)
ob_cube_006 = bpy.data.objects.new('Cube.006', me_cube_007)
ob_cube_007 = bpy.data.objects.new('Cube.007', me_cube_007)
ob_cube_005 = bpy.data.objects.new('Cube.005', me_cube_005)
ob_cube_004 = bpy.data.objects.new('Cube.004', me_cube_004)
ob_cube_003 = bpy.data.objects.new('Cube.003', me_cube_003)
ob_plane_001 = bpy.data.objects.new('Plane.001', me_plane_001)
ob_cube_002 = bpy.data.objects.new('Cube.002', me_cube_002)
ob_cube_001 = bpy.data.objects.new('Cube.001', me_cube_001)
ob_plane = bpy.data.objects.new('Plane', me_plane)
ob_point = bpy.data.objects.new('Point', light_point)
ob_cylinder_001 = bpy.data.objects.new('Cylinder.001', me_cylinder_001)
ob_cylinder = bpy.data.objects.new('Cylinder', me_cylinder)
ob_camera = bpy.data.objects.new('Camera', cam_camera)
ob_cube = bpy.data.objects.new('Cube', me_cube)

# ---- transforms, parenting, visibility, modifiers, constraints
ob_cube_008.location = (6.0, 4.0, 1.0)
ob_cube_008.scale = (2.0, 2.0, 1.0)
ob_cube_008.lineart.crease_threshold = 0.0
_m = ob_cube_008.modifiers.new('Mirror', 'MIRROR')
_m.use_axis = (True, True, False)
ob_cube_006.location = (-0.9493, 5.18, 2.466)
ob_cube_006.lineart.crease_threshold = 0.0
_m = ob_cube_006.modifiers.new('Subsurf', 'SUBSURF')
_m.uv_smooth = 'PRESERVE_CORNERS'
_m.quality = 2
_m.levels = 2
_m.show_only_control_edges = False
_m = ob_cube_006.modifiers.new('Skin', 'SKIN')
_m = ob_cube_006.modifiers.new('Subsurf.001', 'SUBSURF')
_m.uv_smooth = 'PRESERVE_CORNERS'
_m.quality = 2
_m.show_only_control_edges = False
_m.use_creases = False
ob_cube_007.location = (-0.9493, 4.147, 2.466)
ob_cube_007.lineart.crease_threshold = 0.0
_m = ob_cube_007.modifiers.new('Subsurf', 'SUBSURF')
_m.uv_smooth = 'PRESERVE_CORNERS'
_m.quality = 2
_m.levels = 2
_m.show_only_control_edges = False
_m = ob_cube_007.modifiers.new('Skin', 'SKIN')
_m = ob_cube_007.modifiers.new('Subsurf.001', 'SUBSURF')
_m.uv_smooth = 'PRESERVE_CORNERS'
_m.quality = 2
_m.show_only_control_edges = False
_m.use_creases = False
ob_cube_005.location = (-0.9613, 4.655, 2.466)
ob_cube_005.lineart.crease_threshold = 0.0
_m = ob_cube_005.modifiers.new('Subsurf', 'SUBSURF')
_m.uv_smooth = 'PRESERVE_CORNERS'
_m.quality = 2
_m.levels = 2
_m.show_only_control_edges = False
_m = ob_cube_005.modifiers.new('Skin', 'SKIN')
_m = ob_cube_005.modifiers.new('Subsurf.001', 'SUBSURF')
_m.uv_smooth = 'PRESERVE_CORNERS'
_m.quality = 2
_m.show_only_control_edges = False
_m.use_creases = False
ob_cube_004.location = (3.227, -1.475, 2.0)
ob_cube_004.scale = (1.0, 1.0, 2.0)
ob_cube_004.lineart.crease_threshold = 0.0
ob_cube_003.location = (0.0, 4.0, 1.0)
ob_cube_003.scale = (1.0, 2.0, 1.0)
ob_cube_003.lineart.crease_threshold = 0.0
ob_plane_001.location = (0.725, -3.605, 2.232)
ob_plane_001.lineart.crease_threshold = 0.0
_m = ob_plane_001.modifiers.new('Mirror', 'MIRROR')
_m.use_axis = (False, True, False)
_m.use_clip = True
_m.use_mirror_vertex_groups = False
_m.use_mirror_merge = False
ob_cube_002.location = (0.0, -6.008, 1.0)
ob_cube_002.lineart.crease_threshold = 0.0
ob_cube_001.location = (0.0, -3.0, 1.0)
ob_cube_001.lineart.crease_threshold = 0.0
ob_plane.location = (0.7423, -3.605, 2.232)
ob_plane.lineart.crease_threshold = 0.0
_m = ob_plane.modifiers.new('Mirror', 'MIRROR')
_m.use_axis = (False, True, False)
_m.use_clip = True
_m.use_mirror_vertex_groups = False
_m.use_mirror_merge = False
ob_point.location = (1.034, 0.9339, 4.008)
ob_point.lineart.crease_threshold = 0.0
ob_cylinder_001.location = (6.069, -6.172, 2.223)
ob_cylinder_001.lineart.crease_threshold = 0.0
ob_cylinder.location = (9.026, -0.01807, 2.046)
ob_cylinder.lineart.crease_threshold = 0.0
ob_camera.location = (7.628, -2.534, 2.374)
ob_camera.rotation_euler = (1.389, -3.158e-05, 1.28)
ob_camera.lineart.crease_threshold = 0.0
ob_cube.location = (0.0, 0.0, 1.0)
ob_cube.lineart.crease_threshold = 0.0

# ---- collection membership
col_collection_1.objects.link(ob_cube_008)
col_collection_1.objects.link(ob_cube_006)
col_collection_1.objects.link(ob_cube_007)
col_collection_1.objects.link(ob_cube_005)
col_collection_1.objects.link(ob_cube_004)
col_collection_1.objects.link(ob_cube_003)
col_collection_1.objects.link(ob_plane_001)
col_collection_1.objects.link(ob_cube_002)
col_collection_1.objects.link(ob_cube_001)
col_collection_1.objects.link(ob_plane)
col_collection_1.objects.link(ob_point)
col_collection_1.objects.link(ob_cylinder_001)
col_collection_1.objects.link(ob_cylinder)
col_collection_1.objects.link(ob_camera)
col_collection_1.objects.link(ob_cube)

# ---- scene / render settings (as saved in the file)
scene.camera = ob_camera
scene.frame_start = 1; scene.frame_end = 250; scene.frame_set(15)
scene.render.engine = 'CYCLES'
scene.render.resolution_percentage = 50
scene.render.dither_intensity = 0.0
scene.cycles.use_denoising = False
scene.cycles.samples = 128
scene.cycles.sampling_pattern = 'TABULATED_SOBOL'
scene.cycles.use_adaptive_sampling = False
scene.cycles.use_light_tree = False
scene.cycles.blur_glossy = 0.0
scene.cycles.sample_clamp_indirect = 0.0
scene.view_settings.view_transform = 'Standard'
bpy.context.view_layer.update()
